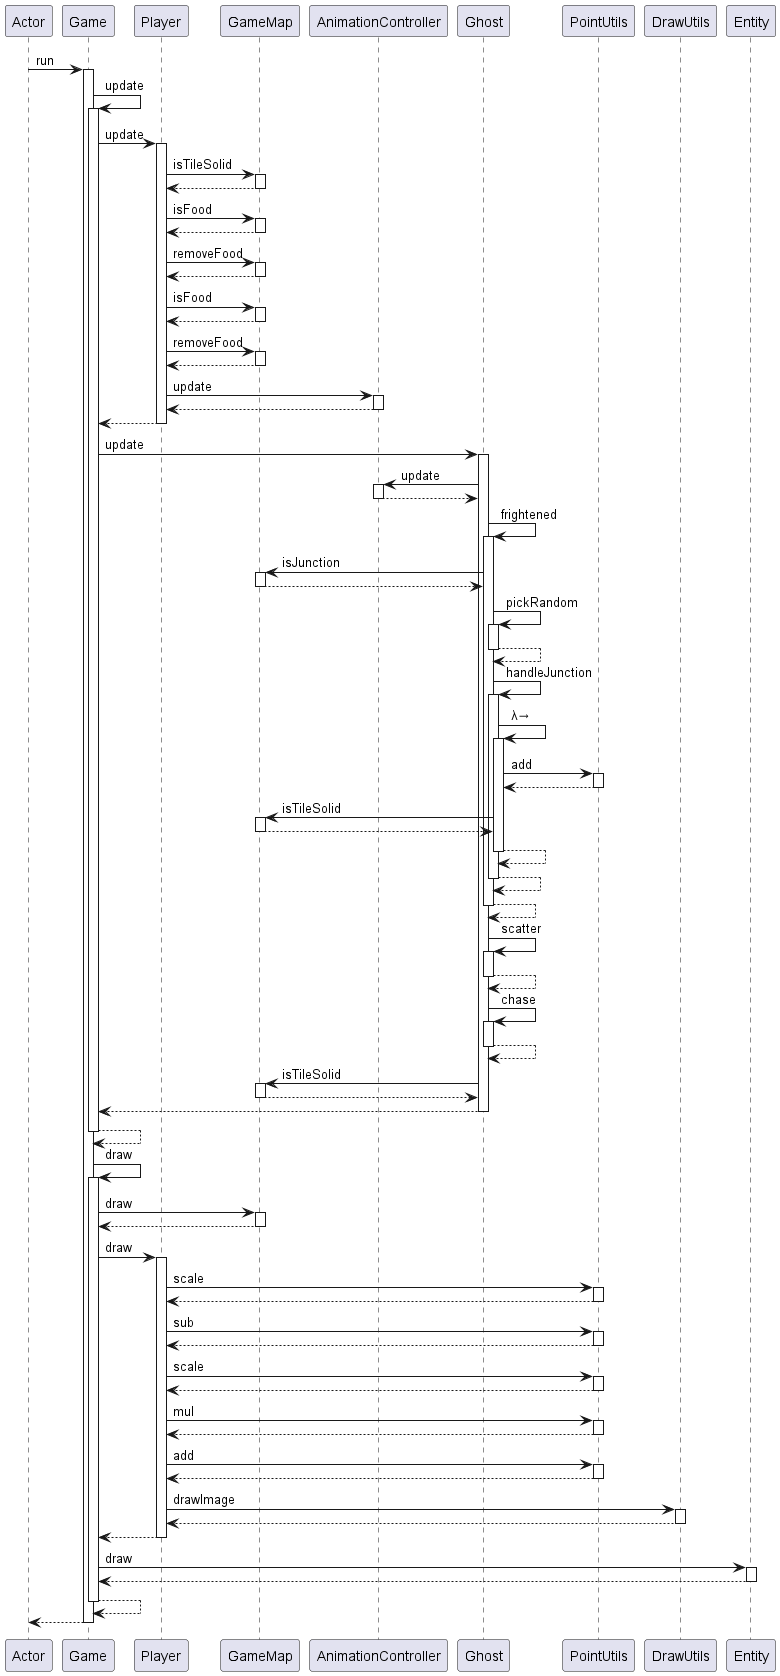

The diagram above was rendered by PlantUML. Its source (embedded in the PNG):
@startuml
participant Actor
Actor -> Game : run
activate Game
Game -> Game : update
activate Game
Game -> Player : update
activate Player
Player -> GameMap : isTileSolid
activate GameMap
GameMap --> Player
deactivate GameMap
Player -> GameMap : isFood
activate GameMap
GameMap --> Player
deactivate GameMap
Player -> GameMap : removeFood
activate GameMap
GameMap --> Player
deactivate GameMap
Player -> GameMap : isFood
activate GameMap
GameMap --> Player
deactivate GameMap
Player -> GameMap : removeFood
activate GameMap
GameMap --> Player
deactivate GameMap
Player -> AnimationController : update
activate AnimationController
AnimationController --> Player
deactivate AnimationController
Player --> Game
deactivate Player
Game -> Ghost : update
activate Ghost
Ghost -> AnimationController : update
activate AnimationController
AnimationController --> Ghost
deactivate AnimationController
Ghost -> Ghost : frightened
activate Ghost
Ghost -> GameMap : isJunction
activate GameMap
GameMap --> Ghost
deactivate GameMap
Ghost -> Ghost : pickRandom
activate Ghost
Ghost --> Ghost
deactivate Ghost
Ghost -> Ghost : handleJunction
activate Ghost
Ghost -> Ghost : λ→
activate Ghost
Ghost -> PointUtils : add
activate PointUtils
PointUtils --> Ghost
deactivate PointUtils
Ghost -> GameMap : isTileSolid
activate GameMap
GameMap --> Ghost
deactivate GameMap
Ghost --> Ghost
deactivate Ghost
Ghost --> Ghost
deactivate Ghost
Ghost --> Ghost
deactivate Ghost
Ghost -> Ghost : scatter
activate Ghost
Ghost --> Ghost
deactivate Ghost
Ghost -> Ghost : chase
activate Ghost
Ghost --> Ghost
deactivate Ghost
Ghost -> GameMap : isTileSolid
activate GameMap
GameMap --> Ghost
deactivate GameMap
Ghost --> Game
deactivate Ghost
Game --> Game
deactivate Game
Game -> Game : draw
activate Game
Game -> GameMap : draw
activate GameMap
GameMap --> Game
deactivate GameMap
Game -> Player : draw
activate Player
Player -> PointUtils : scale
activate PointUtils
PointUtils --> Player
deactivate PointUtils
Player -> PointUtils : sub
activate PointUtils
PointUtils --> Player
deactivate PointUtils
Player -> PointUtils : scale
activate PointUtils
PointUtils --> Player
deactivate PointUtils
Player -> PointUtils : mul
activate PointUtils
PointUtils --> Player
deactivate PointUtils
Player -> PointUtils : add
activate PointUtils
PointUtils --> Player
deactivate PointUtils
Player -> DrawUtils : drawImage
activate DrawUtils
DrawUtils --> Player
deactivate DrawUtils
Player --> Game
deactivate Player
Game -> Entity : draw
activate Entity
Entity --> Game
deactivate Entity
Game --> Game
deactivate Game
return
@enduml